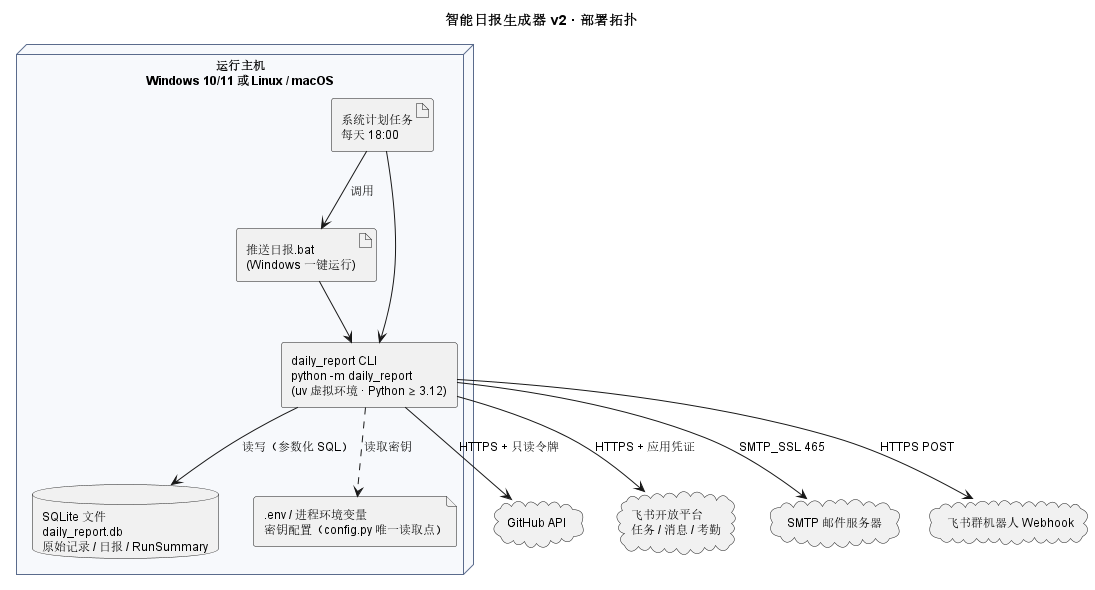

The diagram above was rendered by PlantUML. Its source (embedded in the PNG):
@startuml 部署拓扑图
' 系统设计报告 3.3.3 部署拓扑（PlantUML 部署图）
' 渲染：java -jar plantuml.jar docs/uml/部署拓扑图.puml -tpng -charset UTF-8
title 智能日报生成器 v2 · 部署拓扑

skinparam defaultFontSize 12
skinparam componentStyle rectangle
skinparam node {
  BackgroundColor #F7F9FC
  BorderColor #5A6B8C
}

node "运行主机\nWindows 10/11 或 Linux / macOS" as Host {
  artifact "系统计划任务\n每天 18:00" as Cron
  artifact "推送日报.bat\n(Windows 一键运行)" as Bat
  component "daily_report CLI\npython -m daily_report\n(uv 虚拟环境 · Python ≥ 3.12)" as CLI
  database "SQLite 文件\ndaily_report.db\n原始记录 / 日报 / RunSummary" as DB
  file ".env / 进程环境变量\n密钥配置（config.py 唯一读取点）" as ENV
}

cloud "GitHub API" as GH
cloud "飞书开放平台\n任务 / 消息 / 考勤" as FS
cloud "SMTP 邮件服务器" as SMTP
cloud "飞书群机器人 Webhook" as Hook

Cron --> Bat : 调用
Cron --> CLI
Bat --> CLI
CLI ..> ENV : 读取密钥
CLI --> DB : 读写（参数化 SQL）
CLI --> GH : HTTPS + 只读令牌
CLI --> FS : HTTPS + 应用凭证
CLI --> SMTP : SMTP_SSL 465
CLI --> Hook : HTTPS POST
@enduml